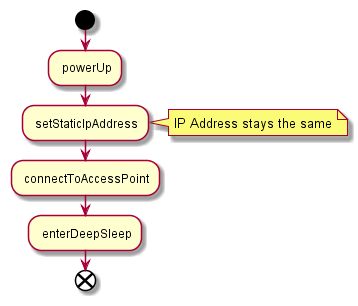

The diagram above was rendered by PlantUML. Its source (embedded in the PNG):
@startuml
start

: powerUp;
: setStaticIpAddress;
note right
    IP Address stays the same
end note
: connectToAccessPoint;
: enterDeepSleep;

end
@enduml